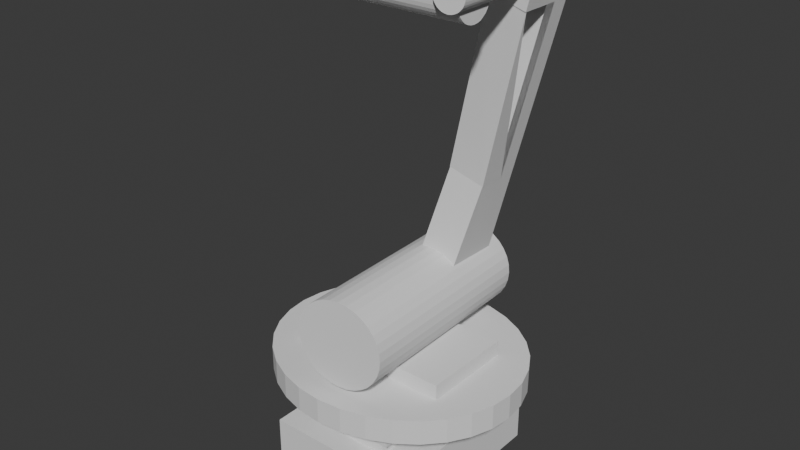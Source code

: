 # Source: untitled.blend  (saved by Blender 4.2.68; exported with 4.5.12 LTS)
import bpy
from mathutils import Matrix  # noqa: F401  (used for matrix-valued properties, if any)

bpy.ops.wm.read_factory_settings(use_empty=True)
scene = bpy.context.scene
scene.name = 'Scene'

# ---- collections
col_collection = bpy.data.collections.new('Collection'); scene.collection.children.link(col_collection)

# ---- world
world_world = bpy.data.worlds.new('World'); scene.world = world_world
world_world.use_nodes = True; world_world.node_tree.nodes.clear()
_N = world_world.node_tree.nodes; _L = world_world.node_tree.links
n0 = _N.new('ShaderNodeOutputWorld'); n0.name = 'World Output'; n0.location = (300, 300)
n1 = _N.new('ShaderNodeBackground'); n1.name = 'Background'; n1.location = (10, 300)
n1.inputs[0].default_value = (0.05088, 0.05088, 0.05088, 1.0)
_L.new(n1.outputs[0], n0.inputs[0])
n0.is_active_output = True
world_world.color = (0.05088, 0.05088, 0.05088)
world_world.sun_shadow_jitter_overblur = 0.0

# ---- meshes
me_x = bpy.data.meshes.new('Куб')
me_x.from_pydata([(-0.3623, -0.3623, -0.3623), (-0.3623, -0.3623, 0.3623), (-0.3623, 0.3623, -0.3623), (-0.3623, 0.3623, 0.3623), (0.3623, -0.3623, -0.3623), (0.3623, -0.3623, 0.3623), (0.3623, 0.3623, -0.3623), (0.3623, 0.3623, 0.3623), (-0.2106, -0.2738, 0.001552), (-0.2106, -0.2738, 0.615), (-0.2106, 0.2643, 0.001552), (-0.2106, 0.2643, 0.615), (0.1828, -0.2738, 0.001552), (0.1828, -0.2738, 0.615), (0.1828, 0.2643, 0.001552), (0.1828, 0.2643, 0.615)], [], [(0, 1, 3, 2), (2, 3, 7, 6), (6, 7, 5, 4), (4, 5, 1, 0), (2, 6, 4, 0), (7, 3, 1, 5), (8, 9, 11, 10), (10, 11, 15, 14), (14, 15, 13, 12), (12, 13, 9, 8), (10, 14, 12, 8), (15, 11, 9, 13)])
_uv = me_x.uv_layers.new(name='UVКарта')
_uv.uv.foreach_set('vector', [0.375, 0.0, 0.625, 0.0, 0.625, 0.25, 0.375, 0.25, 0.375, 0.25, 0.625, 0.25, 0.625, 0.5, 0.375, 0.5, 0.375, 0.5, 0.625, 0.5, 0.625, 0.75, 0.375, 0.75, 0.375, 0.75, 0.625, 0.75, 0.625, 1.0, 0.375, 1.0, 0.125, 0.5, 0.375, 0.5, 0.375, 0.75, 0.125, 0.75, 0.625, 0.5, 0.875, 0.5, 0.875, 0.75, 0.625, 0.75, 0.375, 0.0, 0.625, 0.0, 0.625, 0.25, 0.375, 0.25, 0.375, 0.25, 0.625, 0.25, 0.625, 0.5, 0.375, 0.5, 0.375, 0.5, 0.625, 0.5, 0.625, 0.75, 0.375, 0.75, 0.375, 0.75, 0.625, 0.75, 0.625, 1.0, 0.375, 1.0, 0.125, 0.5, 0.375, 0.5, 0.375, 0.75, 0.125, 0.75, 0.625, 0.5, 0.875, 0.5, 0.875, 0.75, 0.625, 0.75])
me_x.update()
me_001 = bpy.data.meshes.new('Куб.001')
me_001.from_pydata([(-0.4423, -0.3853, -0.07048), (-0.4423, -0.3853, 0.07048), (-0.4423, 0.3853, -0.07048), (-0.4423, 0.3853, 0.07048), (0.4423, -0.3853, -0.07048), (0.4423, -0.3853, 0.07048), (0.4423, 0.3853, -0.07048), (0.4423, 0.3853, 0.07048), (-0.01657, 0.5416, 0.03714), (-0.01657, 0.5416, 0.1561), (0.2039, 0.5311, 0.03714), (0.2039, 0.5311, 0.1561), (0.4158, 0.5003, 0.03714), (0.4158, 0.5003, 0.1561), (0.6112, 0.4502, 0.03714), (0.6112, 0.4502, 0.1561), (0.7824, 0.3827, 0.03714), (0.7824, 0.3827, 0.1561), (0.923, 0.3006, 0.03714), (0.923, 0.3006, 0.1561), (1.027, 0.2068, 0.03714), (1.027, 0.2068, 0.1561), (1.092, 0.1051, 0.03714), (1.092, 0.1051, 0.1561), (1.113, -0.0006686, 0.03714), (1.113, -0.0006686, 0.1561), (1.092, -0.1065, 0.03714), (1.092, -0.1065, 0.1561), (1.027, -0.2082, 0.03714), (1.027, -0.2082, 0.1561), (0.923, -0.3019, 0.03714), (0.923, -0.3019, 0.1561), (0.7824, -0.3841, 0.03714), (0.7824, -0.3841, 0.1561), (0.6112, -0.4515, 0.03714), (0.6112, -0.4515, 0.1561), (0.4158, -0.5016, 0.03714), (0.4158, -0.5016, 0.1561), (0.2039, -0.5325, 0.03714), (0.2039, -0.5325, 0.1561), (-0.01657, -0.5429, 0.03714), (-0.01657, -0.5429, 0.1561), (-0.237, -0.5325, 0.03714), (-0.237, -0.5325, 0.1561), (-0.449, -0.5016, 0.03714), (-0.449, -0.5016, 0.1561), (-0.6444, -0.4515, 0.03714), (-0.6444, -0.4515, 0.1561), (-0.8156, -0.3841, 0.03714), (-0.8156, -0.3841, 0.1561), (-0.9561, -0.3019, 0.03714), (-0.9561, -0.3019, 0.1561), (-1.061, -0.2082, 0.03714), (-1.061, -0.2082, 0.1561), (-1.125, -0.1065, 0.03714), (-1.125, -0.1065, 0.1561), (-1.147, -0.0006686, 0.03714), (-1.147, -0.0006686, 0.1561), (-1.125, 0.1051, 0.03714), (-1.125, 0.1051, 0.1561), (-1.061, 0.2068, 0.03714), (-1.061, 0.2068, 0.1561), (-0.9561, 0.3006, 0.03714), (-0.9561, 0.3006, 0.1561), (-0.8156, 0.3827, 0.03714), (-0.8156, 0.3827, 0.1561), (-0.6444, 0.4502, 0.03714), (-0.6444, 0.4502, 0.1561), (-0.449, 0.5003, 0.03714), (-0.449, 0.5003, 0.1561), (-0.237, 0.5311, 0.03714), (-0.237, 0.5311, 0.1561), (-0.7318, -0.2297, 0.1561), (-0.7318, -0.2297, 0.2291), (-0.7318, 0.2155, 0.1561), (-0.7318, 0.2155, 0.2291), (0.7073, -0.2297, 0.1561), (0.7073, -0.2297, 0.2291), (0.7073, 0.2155, 0.1561), (0.7073, 0.2155, 0.2291), (-0.3993, 0.492, 0.386), (-0.3387, -0.4626, 0.3937), (-0.3916, 0.4931, 0.426), (-0.331, -0.4616, 0.4337), (-0.3688, 0.4945, 0.4645), (-0.3082, -0.4601, 0.4722), (-0.3317, 0.4964, 0.5), (-0.2711, -0.4582, 0.5077), (-0.2817, 0.4986, 0.5311), (-0.2211, -0.456, 0.5388), (-0.2208, 0.501, 0.5566), (-0.1602, -0.4536, 0.5643), (-0.1513, 0.5036, 0.5755), (-0.09067, -0.451, 0.5832), (-0.07589, 0.5062, 0.5872), (-0.01525, -0.4484, 0.5949), (0.002568, 0.5088, 0.5912), (0.06321, -0.4459, 0.5989), (0.08103, 0.5111, 0.5872), (0.1417, -0.4435, 0.5949), (0.1565, 0.5133, 0.5756), (0.2171, -0.4413, 0.5832), (0.2261, 0.5151, 0.5566), (0.2867, -0.4395, 0.5643), (0.287, 0.5165, 0.5311), (0.3477, -0.4381, 0.5388), (0.3371, 0.5174, 0.5), (0.3977, -0.4372, 0.5077), (0.3743, 0.5179, 0.4646), (0.4349, -0.4367, 0.4722), (0.3972, 0.5178, 0.4261), (0.4579, -0.4368, 0.4338), (0.405, 0.5173, 0.3861), (0.4657, -0.4373, 0.3938), (0.3974, 0.5162, 0.3461), (0.458, -0.4384, 0.3537), (0.3745, 0.5147, 0.3076), (0.4352, -0.4399, 0.3153), (0.3374, 0.5129, 0.2721), (0.398, -0.4418, 0.2798), (0.2874, 0.5107, 0.241), (0.3481, -0.444, 0.2487), (0.2265, 0.5082, 0.2155), (0.2872, -0.4464, 0.2232), (0.157, 0.5057, 0.1966), (0.2177, -0.4489, 0.2042), (0.08159, 0.5031, 0.1849), (0.1422, -0.4516, 0.1926), (0.003137, 0.5005, 0.1809), (0.06378, -0.4541, 0.1886), (-0.07533, 0.4981, 0.1849), (-0.01469, -0.4565, 0.1926), (-0.1508, 0.496, 0.1965), (-0.09015, -0.4586, 0.2042), (-0.2203, 0.4942, 0.2155), (-0.1597, -0.4604, 0.2232), (-0.2813, 0.4928, 0.241), (-0.2207, -0.4618, 0.2487), (-0.3314, 0.4918, 0.2721), (-0.2707, -0.4628, 0.2798), (-0.3686, 0.4914, 0.3075), (-0.308, -0.4632, 0.3152), (-0.3915, 0.4914, 0.346), (-0.3309, -0.4632, 0.3537)], [], [(0, 1, 3, 2), (2, 3, 7, 6), (6, 7, 5, 4), (4, 5, 1, 0), (2, 6, 4, 0), (7, 3, 1, 5), (8, 9, 11, 10), (10, 11, 13, 12), (12, 13, 15, 14), (14, 15, 17, 16), (16, 17, 19, 18), (18, 19, 21, 20), (20, 21, 23, 22), (22, 23, 25, 24), (24, 25, 27, 26), (26, 27, 29, 28), (28, 29, 31, 30), (30, 31, 33, 32), (32, 33, 35, 34), (34, 35, 37, 36), (36, 37, 39, 38), (38, 39, 41, 40), (40, 41, 43, 42), (42, 43, 45, 44), (44, 45, 47, 46), (46, 47, 49, 48), (48, 49, 51, 50), (50, 51, 53, 52), (52, 53, 55, 54), (54, 55, 57, 56), (56, 57, 59, 58), (58, 59, 61, 60), (60, 61, 63, 62), (62, 63, 65, 64), (64, 65, 67, 66), (66, 67, 69, 68), (11, 9, 71, 69, 67, 65, 63, 61, 59, 57, 55, 53, 51, 49, 47, 45, 43, 41, 39, 37, 35, 33, 31, 29, 27, 25, 23, 21, 19, 17, 15, 13), (68, 69, 71, 70), (70, 71, 9, 8), (8, 10, 12, 14, 16, 18, 20, 22, 24, 26, 28, 30, 32, 34, 36, 38, 40, 42, 44, 46, 48, 50, 52, 54, 56, 58, 60, 62, 64, 66, 68, 70), (72, 73, 75, 74), (74, 75, 79, 78), (78, 79, 77, 76), (76, 77, 73, 72), (74, 78, 76, 72), (79, 75, 73, 77), (80, 81, 83, 82), (82, 83, 85, 84), (84, 85, 87, 86), (86, 87, 89, 88), (88, 89, 91, 90), (90, 91, 93, 92), (92, 93, 95, 94), (94, 95, 97, 96), (96, 97, 99, 98), (98, 99, 101, 100), (100, 101, 103, 102), (102, 103, 105, 104), (104, 105, 107, 106), (106, 107, 109, 108), (108, 109, 111, 110), (110, 111, 113, 112), (112, 113, 115, 114), (114, 115, 117, 116), (116, 117, 119, 118), (118, 119, 121, 120), (120, 121, 123, 122), (122, 123, 125, 124), (124, 125, 127, 126), (126, 127, 129, 128), (128, 129, 131, 130), (130, 131, 133, 132), (132, 133, 135, 134), (134, 135, 137, 136), (136, 137, 139, 138), (138, 139, 141, 140), (83, 81, 143, 141, 139, 137, 135, 133, 131, 129, 127, 125, 123, 121, 119, 117, 115, 113, 111, 109, 107, 105, 103, 101, 99, 97, 95, 93, 91, 89, 87, 85), (140, 141, 143, 142), (142, 143, 81, 80), (80, 82, 84, 86, 88, 90, 92, 94, 96, 98, 100, 102, 104, 106, 108, 110, 112, 114, 116, 118, 120, 122, 124, 126, 128, 130, 132, 134, 136, 138, 140, 142)])
_uv = me_001.uv_layers.new(name='UVКарта')
_uv.uv.foreach_set('vector', [0.375, 0.0, 0.625, 0.0, 0.625, 0.25, 0.375, 0.25, 0.375, 0.25, 0.625, 0.25, 0.625, 0.5, 0.375, 0.5, 0.375, 0.5, 0.625, 0.5, 0.625, 0.75, 0.375, 0.75, 0.375, 0.75, 0.625, 0.75, 0.625, 1.0, 0.375, 1.0, 0.125, 0.5, 0.375, 0.5, 0.375, 0.75, 0.125, 0.75, 0.625, 0.5, 0.875, 0.5, 0.875, 0.75, 0.625, 0.75, 1.0, 0.5, 1.0, 1.0, 0.9688, 1.0, 0.9688, 0.5, 0.9688, 0.5, 0.9688, 1.0, 0.9375, 1.0, 0.9375, 0.5, 0.9375, 0.5, 0.9375, 1.0, 0.9062, 1.0, 0.9062, 0.5, 0.9062, 0.5, 0.9062, 1.0, 0.875, 1.0, 0.875, 0.5, 0.875, 0.5, 0.875, 1.0, 0.8438, 1.0, 0.8438, 0.5, 0.8438, 0.5, 0.8438, 1.0, 0.8125, 1.0, 0.8125, 0.5, 0.8125, 0.5, 0.8125, 1.0, 0.7812, 1.0, 0.7812, 0.5, 0.7812, 0.5, 0.7812, 1.0, 0.75, 1.0, 0.75, 0.5, 0.75, 0.5, 0.75, 1.0, 0.7188, 1.0, 0.7188, 0.5, 0.7188, 0.5, 0.7188, 1.0, 0.6875, 1.0, 0.6875, 0.5, 0.6875, 0.5, 0.6875, 1.0, 0.6562, 1.0, 0.6562, 0.5, 0.6562, 0.5, 0.6562, 1.0, 0.625, 1.0, 0.625, 0.5, 0.625, 0.5, 0.625, 1.0, 0.5938, 1.0, 0.5938, 0.5, 0.5938, 0.5, 0.5938, 1.0, 0.5625, 1.0, 0.5625, 0.5, 0.5625, 0.5, 0.5625, 1.0, 0.5312, 1.0, 0.5312, 0.5, 0.5312, 0.5, 0.5312, 1.0, 0.5, 1.0, 0.5, 0.5, 0.5, 0.5, 0.5, 1.0, 0.4688, 1.0, 0.4688, 0.5, 0.4688, 0.5, 0.4688, 1.0, 0.4375, 1.0, 0.4375, 0.5, 0.4375, 0.5, 0.4375, 1.0, 0.4062, 1.0, 0.4062, 0.5, 0.4062, 0.5, 0.4062, 1.0, 0.375, 1.0, 0.375, 0.5, 0.375, 0.5, 0.375, 1.0, 0.3438, 1.0, 0.3438, 0.5, 0.3438, 0.5, 0.3438, 1.0, 0.3125, 1.0, 0.3125, 0.5, 0.3125, 0.5, 0.3125, 1.0, 0.2812, 1.0, 0.2812, 0.5, 0.2812, 0.5, 0.2812, 1.0, 0.25, 1.0, 0.25, 0.5, 0.25, 0.5, 0.25, 1.0, 0.2188, 1.0, 0.2188, 0.5, 0.2188, 0.5, 0.2188, 1.0, 0.1875, 1.0, 0.1875, 0.5, 0.1875, 0.5, 0.1875, 1.0, 0.1562, 1.0, 0.1562, 0.5, 0.1562, 0.5, 0.1562, 1.0, 0.125, 1.0, 0.125, 0.5, 0.125, 0.5, 0.125, 1.0, 0.09375, 1.0, 0.09375, 0.5, 0.09375, 0.5, 0.09375, 1.0, 0.0625, 1.0, 0.0625, 0.5, 0.2968, 0.4854, 0.25, 0.49, 0.2032, 0.4854, 0.1582, 0.4717, 0.1167, 0.4496, 0.08029, 0.4197, 0.05045, 0.3833, 0.02827, 0.3418, 0.01461, 0.2968, 0.01, 0.25, 0.01461, 0.2032, 0.02827, 0.1582, 0.05045, 0.1167, 0.08029, 0.08029, 0.1167, 0.05045, 0.1582, 0.02827, 0.2032, 0.01461, 0.25, 0.01, 0.2968, 0.01461, 0.3418, 0.02827, 0.3833, 0.05045, 0.4197, 0.08029, 0.4496, 0.1167, 0.4717, 0.1582, 0.4854, 0.2032, 0.49, 0.25, 0.4854, 0.2968, 0.4717, 0.3418, 0.4496, 0.3833, 0.4197, 0.4197, 0.3833, 0.4496, 0.3418, 0.4717, 0.0625, 0.5, 0.0625, 1.0, 0.03125, 1.0, 0.03125, 0.5, 0.03125, 0.5, 0.03125, 1.0, 0.0, 1.0, 0.0, 0.5, 0.75, 0.49, 0.7968, 0.4854, 0.8418, 0.4717, 0.8833, 0.4496, 0.9197, 0.4197, 0.9496, 0.3833, 0.9717, 0.3418, 0.9854, 0.2968, 0.99, 0.25, 0.9854, 0.2032, 0.9717, 0.1582, 0.9496, 0.1167, 0.9197, 0.08029, 0.8833, 0.05045, 0.8418, 0.02827, 0.7968, 0.01461, 0.75, 0.01, 0.7032, 0.01461, 0.6582, 0.02827, 0.6167, 0.05045, 0.5803, 0.08029, 0.5504, 0.1167, 0.5283, 0.1582, 0.5146, 0.2032, 0.51, 0.25, 0.5146, 0.2968, 0.5283, 0.3418, 0.5504, 0.3833, 0.5803, 0.4197, 0.6167, 0.4496, 0.6582, 0.4717, 0.7032, 0.4854, 0.375, 0.0, 0.625, 0.0, 0.625, 0.25, 0.375, 0.25, 0.375, 0.25, 0.625, 0.25, 0.625, 0.5, 0.375, 0.5, 0.375, 0.5, 0.625, 0.5, 0.625, 0.75, 0.375, 0.75, 0.375, 0.75, 0.625, 0.75, 0.625, 1.0, 0.375, 1.0, 0.125, 0.5, 0.375, 0.5, 0.375, 0.75, 0.125, 0.75, 0.625, 0.5, 0.875, 0.5, 0.875, 0.75, 0.625, 0.75, 1.0, 0.5, 1.0, 1.0, 0.9688, 1.0, 0.9688, 0.5, 0.9688, 0.5, 0.9688, 1.0, 0.9375, 1.0, 0.9375, 0.5, 0.9375, 0.5, 0.9375, 1.0, 0.9062, 1.0, 0.9062, 0.5, 0.9062, 0.5, 0.9062, 1.0, 0.875, 1.0, 0.875, 0.5, 0.875, 0.5, 0.875, 1.0, 0.8438, 1.0, 0.8438, 0.5, 0.8438, 0.5, 0.8438, 1.0, 0.8125, 1.0, 0.8125, 0.5, 0.8125, 0.5, 0.8125, 1.0, 0.7812, 1.0, 0.7812, 0.5, 0.7812, 0.5, 0.7812, 1.0, 0.75, 1.0, 0.75, 0.5, 0.75, 0.5, 0.75, 1.0, 0.7188, 1.0, 0.7188, 0.5, 0.7188, 0.5, 0.7188, 1.0, 0.6875, 1.0, 0.6875, 0.5, 0.6875, 0.5, 0.6875, 1.0, 0.6562, 1.0, 0.6562, 0.5, 0.6562, 0.5, 0.6562, 1.0, 0.625, 1.0, 0.625, 0.5, 0.625, 0.5, 0.625, 1.0, 0.5938, 1.0, 0.5938, 0.5, 0.5938, 0.5, 0.5938, 1.0, 0.5625, 1.0, 0.5625, 0.5, 0.5625, 0.5, 0.5625, 1.0, 0.5312, 1.0, 0.5312, 0.5, 0.5312, 0.5, 0.5312, 1.0, 0.5, 1.0, 0.5, 0.5, 0.5, 0.5, 0.5, 1.0, 0.4688, 1.0, 0.4688, 0.5, 0.4688, 0.5, 0.4688, 1.0, 0.4375, 1.0, 0.4375, 0.5, 0.4375, 0.5, 0.4375, 1.0, 0.4062, 1.0, 0.4062, 0.5, 0.4062, 0.5, 0.4062, 1.0, 0.375, 1.0, 0.375, 0.5, 0.375, 0.5, 0.375, 1.0, 0.3438, 1.0, 0.3438, 0.5, 0.3438, 0.5, 0.3438, 1.0, 0.3125, 1.0, 0.3125, 0.5, 0.3125, 0.5, 0.3125, 1.0, 0.2812, 1.0, 0.2812, 0.5, 0.2812, 0.5, 0.2812, 1.0, 0.25, 1.0, 0.25, 0.5, 0.25, 0.5, 0.25, 1.0, 0.2188, 1.0, 0.2188, 0.5, 0.2188, 0.5, 0.2188, 1.0, 0.1875, 1.0, 0.1875, 0.5, 0.1875, 0.5, 0.1875, 1.0, 0.1562, 1.0, 0.1562, 0.5, 0.1562, 0.5, 0.1562, 1.0, 0.125, 1.0, 0.125, 0.5, 0.125, 0.5, 0.125, 1.0, 0.09375, 1.0, 0.09375, 0.5, 0.09375, 0.5, 0.09375, 1.0, 0.0625, 1.0, 0.0625, 0.5, 0.2968, 0.4854, 0.25, 0.49, 0.2032, 0.4854, 0.1582, 0.4717, 0.1167, 0.4496, 0.08029, 0.4197, 0.05045, 0.3833, 0.02827, 0.3418, 0.01461, 0.2968, 0.01, 0.25, 0.01461, 0.2032, 0.02827, 0.1582, 0.05045, 0.1167, 0.08029, 0.08029, 0.1167, 0.05045, 0.1582, 0.02827, 0.2032, 0.01461, 0.25, 0.01, 0.2968, 0.01461, 0.3418, 0.02827, 0.3833, 0.05045, 0.4197, 0.08029, 0.4496, 0.1167, 0.4717, 0.1582, 0.4854, 0.2032, 0.49, 0.25, 0.4854, 0.2968, 0.4717, 0.3418, 0.4496, 0.3833, 0.4197, 0.4197, 0.3833, 0.4496, 0.3418, 0.4717, 0.0625, 0.5, 0.0625, 1.0, 0.03125, 1.0, 0.03125, 0.5, 0.03125, 0.5, 0.03125, 1.0, 0.0, 1.0, 0.0, 0.5, 0.75, 0.49, 0.7968, 0.4854, 0.8418, 0.4717, 0.8833, 0.4496, 0.9197, 0.4197, 0.9496, 0.3833, 0.9717, 0.3418, 0.9854, 0.2968, 0.99, 0.25, 0.9854, 0.2032, 0.9717, 0.1582, 0.9496, 0.1167, 0.9197, 0.08029, 0.8833, 0.05045, 0.8418, 0.02827, 0.7968, 0.01461, 0.75, 0.01, 0.7032, 0.01461, 0.6582, 0.02827, 0.6167, 0.05045, 0.5803, 0.08029, 0.5504, 0.1167, 0.5283, 0.1582, 0.5146, 0.2032, 0.51, 0.25, 0.5146, 0.2968, 0.5283, 0.3418, 0.5504, 0.3833, 0.5803, 0.4197, 0.6167, 0.4496, 0.6582, 0.4717, 0.7032, 0.4854])
me_001.update()
me_004 = bpy.data.meshes.new('Цилиндр.004')
me_004.from_pydata([(-1.619, 1.377, 0.6181), (-1.211, 1.377, 2.136), (-1.619, 1.66, 0.6181), (-1.211, 1.66, 2.136), (-1.443, 1.377, 0.5708), (-1.035, 1.377, 2.089), (-1.443, 1.66, 0.5708), (-1.035, 1.66, 2.089), (-1.619, 1.519, 0.6181), (-1.211, 1.519, 2.136), (-1.443, 1.519, 0.5708), (-1.035, 1.519, 2.089), (-1.473, 1.442, 1.146), (-1.477, 1.66, 1.146), (-1.301, 1.66, 1.098), (-1.301, 1.442, 1.102), (-1.301, 1.519, 1.098), (-1.478, 1.52, 1.141), (-1.258, 1.377, 1.954), (-1.261, 1.66, 1.949), (-1.085, 1.66, 1.902), (-1.085, 1.377, 1.902), (-1.085, 1.519, 1.902), (-1.261, 1.519, 1.949), (-1.301, 1.576, 1.098), (-1.478, 1.52, 1.143), (-1.085, 1.576, 1.902), (-1.258, 1.518, 1.948), (-1.475, 1.442, 1.146), (-1.301, 1.442, 1.098), (-1.301, 1.583, 1.098), (-1.479, 1.519, 1.143), (-1.259, 1.377, 1.955), (-1.085, 1.381, 1.901), (-1.258, 1.518, 1.948), (-1.478, 1.52, 1.143), (-1.475, 1.52, 1.143), (-1.258, 1.518, 1.948), (-1.245, 1.468, 1.951)], [], [(23, 9, 3, 19, 38, 37), (19, 3, 7, 20), (22, 11, 5, 21), (21, 5, 1, 18), (8, 10, 4, 0), (11, 9, 1, 5), (7, 3, 9, 11), (2, 6, 10, 8), (20, 7, 11, 22), (18, 1, 9, 23), (0, 12, 17, 8), (6, 14, 16, 10), (4, 15, 12, 0), (10, 16, 15, 4), (2, 13, 14, 6), (8, 17, 35, 36, 13, 2), (28, 31, 25, 17, 12, 15, 16, 24, 30, 29), (14, 20, 22, 16), (21, 18, 23, 27, 34, 32, 33, 29, 30, 24, 26, 22), (13, 19, 20, 14), (17, 23, 37, 38, 35), (16, 22, 26, 24), (23, 17, 25, 27), (28, 32, 34, 31), (29, 33, 32, 28), (27, 25, 31, 34), (35, 38, 19, 13, 36)])
_uv = me_004.uv_layers.new(name='UVКарта')
_uv.uv.foreach_set('vector', [0.5942, 0.125, 0.625, 0.125, 0.625, 0.25, 0.5942, 0.25, 0.5942, 0.1848, 0.5942, 0.1759, 0.5942, 0.25, 0.625, 0.25, 0.625, 0.5, 0.5942, 0.5, 0.5942, 0.625, 0.625, 0.625, 0.625, 0.75, 0.5942, 0.75, 0.5942, 0.75, 0.625, 0.75, 0.625, 1.0, 0.5942, 1.0, 0.125, 0.625, 0.375, 0.625, 0.375, 0.75, 0.125, 0.75, 0.625, 0.625, 0.875, 0.625, 0.875, 0.75, 0.625, 0.75, 0.625, 0.5, 0.875, 0.5, 0.875, 0.625, 0.625, 0.625, 0.125, 0.5, 0.375, 0.5, 0.375, 0.625, 0.125, 0.625, 0.5942, 0.5, 0.625, 0.5, 0.625, 0.625, 0.5942, 0.625, 0.5942, 0.0, 0.625, 0.0, 0.625, 0.125, 0.5942, 0.125, 0.375, 0.0, 0.4619, 0.0, 0.4619, 0.125, 0.375, 0.125, 0.375, 0.5, 0.4619, 0.5, 0.4619, 0.625, 0.375, 0.625, 0.375, 0.75, 0.4619, 0.75, 0.4619, 1.0, 0.375, 1.0, 0.375, 0.625, 0.4619, 0.625, 0.4619, 0.75, 0.375, 0.75, 0.375, 0.25, 0.4619, 0.25, 0.4619, 0.5, 0.375, 0.5, 0.375, 0.125, 0.4619, 0.125, 0.4619, 0.1817, 0.4619, 0.1817, 0.4619, 0.25, 0.375, 0.25, 0.4619, 0.0, 0.4619, 0.125, 0.4619, 0.125, 0.4619, 0.125, 0.4619, 1.0, 0.4619, 0.75, 0.4619, 0.625, 0.4619, 0.625, 0.4619, 0.625, 0.4619, 0.75, 0.4619, 0.5, 0.5942, 0.5, 0.5942, 0.625, 0.4619, 0.625, 0.5942, 0.75, 0.5942, 0.0, 0.5942, 0.125, 0.5942, 0.125, 0.5942, 0.125, 0.5942, 1.0, 0.5942, 0.75, 0.4619, 0.75, 0.4619, 0.625, 0.4619, 0.625, 0.5942, 0.625, 0.5942, 0.625, 0.4619, 0.25, 0.5942, 0.25, 0.5942, 0.5, 0.4619, 0.5, 0.4619, 0.125, 0.5942, 0.125, 0.5942, 0.1759, 0.5942, 0.1848, 0.4619, 0.1817, 0.4619, 0.625, 0.5942, 0.625, 0.5942, 0.625, 0.4619, 0.625, 0.5942, 0.125, 0.4619, 0.125, 0.4619, 0.125, 0.5942, 0.125, 0.4619, 0.0, 0.5942, 0.0, 0.5942, 0.125, 0.4619, 0.125, 0.4619, 0.75, 0.5942, 0.75, 0.5942, 1.0, 0.4619, 1.0, 0.5942, 0.125, 0.4619, 0.125, 0.4619, 0.125, 0.5942, 0.125, 0.4619, 0.1817, 0.5942, 0.1848, 0.5942, 0.25, 0.4619, 0.25, 0.4619, 0.1817])
me_004.update()
me_005 = bpy.data.meshes.new('Цилиндр.005')
me_005.from_pydata([(2.656, -1.858, 2.048), (2.653, -1.214, 2.044), (2.657, -1.858, 2.035), (2.655, -1.215, 2.031), (2.661, -1.859, 2.022), (2.658, -1.215, 2.019), (2.668, -1.859, 2.011), (2.665, -1.216, 2.008), (2.676, -1.859, 2.001), (2.674, -1.216, 1.998), (2.687, -1.859, 1.993), (2.684, -1.216, 1.99), (2.699, -1.859, 1.987), (2.696, -1.216, 1.984), (2.712, -1.858, 1.983), (2.709, -1.215, 1.98), (2.725, -1.858, 1.982), (2.723, -1.215, 1.979), (2.739, -1.857, 1.983), (2.736, -1.214, 1.98), (2.752, -1.856, 1.987), (2.749, -1.213, 1.984), (2.764, -1.855, 1.993), (2.761, -1.212, 1.99), (2.774, -1.855, 2.001), (2.772, -1.211, 1.998), (2.783, -1.854, 2.011), (2.78, -1.21, 2.008), (2.789, -1.853, 2.022), (2.787, -1.209, 2.019), (2.793, -1.852, 2.035), (2.791, -1.209, 2.031), (2.795, -1.851, 2.048), (2.792, -1.208, 2.044), (2.793, -1.851, 2.06), (2.791, -1.207, 2.057), (2.789, -1.85, 2.073), (2.787, -1.207, 2.069), (2.783, -1.85, 2.084), (2.78, -1.207, 2.081), (2.774, -1.85, 2.094), (2.772, -1.206, 2.091), (2.764, -1.85, 2.102), (2.761, -1.207, 2.099), (2.752, -1.85, 2.108), (2.749, -1.207, 2.105), (2.739, -1.85, 2.112), (2.736, -1.207, 2.109), (2.725, -1.851, 2.113), (2.723, -1.208, 2.11), (2.712, -1.852, 2.112), (2.709, -1.208, 2.109), (2.699, -1.853, 2.108), (2.696, -1.209, 2.105), (2.687, -1.853, 2.102), (2.684, -1.21, 2.099), (2.676, -1.854, 2.094), (2.674, -1.211, 2.091), (2.668, -1.855, 2.084), (2.665, -1.212, 2.081), (2.661, -1.856, 2.073), (2.658, -1.213, 2.069), (2.657, -1.857, 2.06), (2.655, -1.214, 2.057), (2.754, -1.649, 2.014), (1.993, -1.649, 2.012), (2.754, -1.651, 2.032), (1.993, -1.651, 2.029), (2.754, -1.656, 2.049), (1.992, -1.656, 2.046), (2.753, -1.665, 2.064), (1.992, -1.665, 2.061), (2.753, -1.676, 2.078), (1.992, -1.676, 2.075), (2.753, -1.691, 2.089), (1.992, -1.691, 2.086), (2.753, -1.707, 2.097), (1.992, -1.707, 2.094), (2.753, -1.725, 2.102), (1.991, -1.725, 2.099), (2.753, -1.743, 2.104), (1.991, -1.743, 2.101), (2.753, -1.762, 2.102), (1.991, -1.762, 2.099), (2.753, -1.779, 2.097), (1.992, -1.779, 2.094), (2.753, -1.796, 2.089), (1.992, -1.796, 2.086), (2.753, -1.81, 2.078), (1.992, -1.81, 2.075), (2.753, -1.822, 2.064), (1.992, -1.822, 2.061), (2.754, -1.831, 2.049), (1.992, -1.831, 2.046), (2.754, -1.836, 2.032), (1.993, -1.836, 2.029), (2.754, -1.838, 2.014), (1.993, -1.838, 2.012), (2.754, -1.836, 1.997), (1.993, -1.836, 1.994), (2.755, -1.831, 1.98), (1.993, -1.831, 1.977), (2.755, -1.822, 1.965), (1.994, -1.822, 1.962), (2.755, -1.81, 1.951), (1.994, -1.81, 1.948), (2.755, -1.796, 1.94), (1.994, -1.796, 1.937), (2.756, -1.779, 1.932), (1.994, -1.779, 1.929), (2.756, -1.762, 1.927), (1.994, -1.762, 1.924), (2.756, -1.743, 1.925), (1.994, -1.743, 1.922), (2.756, -1.725, 1.927), (1.994, -1.725, 1.924), (2.756, -1.707, 1.932), (1.994, -1.707, 1.929), (2.755, -1.691, 1.94), (1.994, -1.691, 1.937), (2.755, -1.676, 1.951), (1.994, -1.676, 1.948), (2.755, -1.665, 1.965), (1.994, -1.665, 1.962), (2.755, -1.656, 1.98), (1.993, -1.656, 1.977), (2.754, -1.651, 1.997), (1.993, -1.651, 1.994)], [], [(0, 1, 3, 2), (2, 3, 5, 4), (4, 5, 7, 6), (6, 7, 9, 8), (8, 9, 11, 10), (10, 11, 13, 12), (12, 13, 15, 14), (14, 15, 17, 16), (16, 17, 19, 18), (18, 19, 21, 20), (20, 21, 23, 22), (22, 23, 25, 24), (24, 25, 27, 26), (26, 27, 29, 28), (28, 29, 31, 30), (30, 31, 33, 32), (32, 33, 35, 34), (34, 35, 37, 36), (36, 37, 39, 38), (38, 39, 41, 40), (40, 41, 43, 42), (42, 43, 45, 44), (44, 45, 47, 46), (46, 47, 49, 48), (48, 49, 51, 50), (50, 51, 53, 52), (52, 53, 55, 54), (54, 55, 57, 56), (56, 57, 59, 58), (58, 59, 61, 60), (3, 1, 63, 61, 59, 57, 55, 53, 51, 49, 47, 45, 43, 41, 39, 37, 35, 33, 31, 29, 27, 25, 23, 21, 19, 17, 15, 13, 11, 9, 7, 5), (60, 61, 63, 62), (62, 63, 1, 0), (0, 2, 4, 6, 8, 10, 12, 14, 16, 18, 20, 22, 24, 26, 28, 30, 32, 34, 36, 38, 40, 42, 44, 46, 48, 50, 52, 54, 56, 58, 60, 62), (64, 65, 67, 66), (66, 67, 69, 68), (68, 69, 71, 70), (70, 71, 73, 72), (72, 73, 75, 74), (74, 75, 77, 76), (76, 77, 79, 78), (78, 79, 81, 80), (80, 81, 83, 82), (82, 83, 85, 84), (84, 85, 87, 86), (86, 87, 89, 88), (88, 89, 91, 90), (90, 91, 93, 92), (92, 93, 95, 94), (94, 95, 97, 96), (96, 97, 99, 98), (98, 99, 101, 100), (100, 101, 103, 102), (102, 103, 105, 104), (104, 105, 107, 106), (106, 107, 109, 108), (108, 109, 111, 110), (110, 111, 113, 112), (112, 113, 115, 114), (114, 115, 117, 116), (116, 117, 119, 118), (118, 119, 121, 120), (120, 121, 123, 122), (122, 123, 125, 124), (67, 65, 127, 125, 123, 121, 119, 117, 115, 113, 111, 109, 107, 105, 103, 101, 99, 97, 95, 93, 91, 89, 87, 85, 83, 81, 79, 77, 75, 73, 71, 69), (124, 125, 127, 126), (126, 127, 65, 64), (64, 66, 68, 70, 72, 74, 76, 78, 80, 82, 84, 86, 88, 90, 92, 94, 96, 98, 100, 102, 104, 106, 108, 110, 112, 114, 116, 118, 120, 122, 124, 126)])
_uv = me_005.uv_layers.new(name='UVКарта')
_uv.uv.foreach_set('vector', [1.0, 0.5, 1.0, 1.0, 0.9688, 1.0, 0.9688, 0.5, 0.9688, 0.5, 0.9688, 1.0, 0.9375, 1.0, 0.9375, 0.5, 0.9375, 0.5, 0.9375, 1.0, 0.9062, 1.0, 0.9062, 0.5, 0.9062, 0.5, 0.9062, 1.0, 0.875, 1.0, 0.875, 0.5, 0.875, 0.5, 0.875, 1.0, 0.8438, 1.0, 0.8438, 0.5, 0.8438, 0.5, 0.8438, 1.0, 0.8125, 1.0, 0.8125, 0.5, 0.8125, 0.5, 0.8125, 1.0, 0.7812, 1.0, 0.7812, 0.5, 0.7812, 0.5, 0.7812, 1.0, 0.75, 1.0, 0.75, 0.5, 0.75, 0.5, 0.75, 1.0, 0.7188, 1.0, 0.7188, 0.5, 0.7188, 0.5, 0.7188, 1.0, 0.6875, 1.0, 0.6875, 0.5, 0.6875, 0.5, 0.6875, 1.0, 0.6562, 1.0, 0.6562, 0.5, 0.6562, 0.5, 0.6562, 1.0, 0.625, 1.0, 0.625, 0.5, 0.625, 0.5, 0.625, 1.0, 0.5938, 1.0, 0.5938, 0.5, 0.5938, 0.5, 0.5938, 1.0, 0.5625, 1.0, 0.5625, 0.5, 0.5625, 0.5, 0.5625, 1.0, 0.5312, 1.0, 0.5312, 0.5, 0.5312, 0.5, 0.5312, 1.0, 0.5, 1.0, 0.5, 0.5, 0.5, 0.5, 0.5, 1.0, 0.4688, 1.0, 0.4688, 0.5, 0.4688, 0.5, 0.4688, 1.0, 0.4375, 1.0, 0.4375, 0.5, 0.4375, 0.5, 0.4375, 1.0, 0.4062, 1.0, 0.4062, 0.5, 0.4062, 0.5, 0.4062, 1.0, 0.375, 1.0, 0.375, 0.5, 0.375, 0.5, 0.375, 1.0, 0.3438, 1.0, 0.3438, 0.5, 0.3438, 0.5, 0.3438, 1.0, 0.3125, 1.0, 0.3125, 0.5, 0.3125, 0.5, 0.3125, 1.0, 0.2812, 1.0, 0.2812, 0.5, 0.2812, 0.5, 0.2812, 1.0, 0.25, 1.0, 0.25, 0.5, 0.25, 0.5, 0.25, 1.0, 0.2188, 1.0, 0.2188, 0.5, 0.2188, 0.5, 0.2188, 1.0, 0.1875, 1.0, 0.1875, 0.5, 0.1875, 0.5, 0.1875, 1.0, 0.1562, 1.0, 0.1562, 0.5, 0.1562, 0.5, 0.1562, 1.0, 0.125, 1.0, 0.125, 0.5, 0.125, 0.5, 0.125, 1.0, 0.09375, 1.0, 0.09375, 0.5, 0.09375, 0.5, 0.09375, 1.0, 0.0625, 1.0, 0.0625, 0.5, 0.2968, 0.4854, 0.25, 0.49, 0.2032, 0.4854, 0.1582, 0.4717, 0.1167, 0.4496, 0.08029, 0.4197, 0.05045, 0.3833, 0.02827, 0.3418, 0.01461, 0.2968, 0.01, 0.25, 0.01461, 0.2032, 0.02827, 0.1582, 0.05045, 0.1167, 0.08029, 0.08029, 0.1167, 0.05045, 0.1582, 0.02827, 0.2032, 0.01461, 0.25, 0.01, 0.2968, 0.01461, 0.3418, 0.02827, 0.3833, 0.05045, 0.4197, 0.08029, 0.4496, 0.1167, 0.4717, 0.1582, 0.4854, 0.2032, 0.49, 0.25, 0.4854, 0.2968, 0.4717, 0.3418, 0.4496, 0.3833, 0.4197, 0.4197, 0.3833, 0.4496, 0.3418, 0.4717, 0.0625, 0.5, 0.0625, 1.0, 0.03125, 1.0, 0.03125, 0.5, 0.03125, 0.5, 0.03125, 1.0, 0.0, 1.0, 0.0, 0.5, 0.75, 0.49, 0.7968, 0.4854, 0.8418, 0.4717, 0.8833, 0.4496, 0.9197, 0.4197, 0.9496, 0.3833, 0.9717, 0.3418, 0.9854, 0.2968, 0.99, 0.25, 0.9854, 0.2032, 0.9717, 0.1582, 0.9496, 0.1167, 0.9197, 0.08029, 0.8833, 0.05045, 0.8418, 0.02827, 0.7968, 0.01461, 0.75, 0.01, 0.7032, 0.01461, 0.6582, 0.02827, 0.6167, 0.05045, 0.5803, 0.08029, 0.5504, 0.1167, 0.5283, 0.1582, 0.5146, 0.2032, 0.51, 0.25, 0.5146, 0.2968, 0.5283, 0.3418, 0.5504, 0.3833, 0.5803, 0.4197, 0.6167, 0.4496, 0.6582, 0.4717, 0.7032, 0.4854, 1.0, 0.5, 1.0, 1.0, 0.9688, 1.0, 0.9688, 0.5, 0.9688, 0.5, 0.9688, 1.0, 0.9375, 1.0, 0.9375, 0.5, 0.9375, 0.5, 0.9375, 1.0, 0.9062, 1.0, 0.9062, 0.5, 0.9062, 0.5, 0.9062, 1.0, 0.875, 1.0, 0.875, 0.5, 0.875, 0.5, 0.875, 1.0, 0.8438, 1.0, 0.8438, 0.5, 0.8438, 0.5, 0.8438, 1.0, 0.8125, 1.0, 0.8125, 0.5, 0.8125, 0.5, 0.8125, 1.0, 0.7812, 1.0, 0.7812, 0.5, 0.7812, 0.5, 0.7812, 1.0, 0.75, 1.0, 0.75, 0.5, 0.75, 0.5, 0.75, 1.0, 0.7188, 1.0, 0.7188, 0.5, 0.7188, 0.5, 0.7188, 1.0, 0.6875, 1.0, 0.6875, 0.5, 0.6875, 0.5, 0.6875, 1.0, 0.6562, 1.0, 0.6562, 0.5, 0.6562, 0.5, 0.6562, 1.0, 0.625, 1.0, 0.625, 0.5, 0.625, 0.5, 0.625, 1.0, 0.5938, 1.0, 0.5938, 0.5, 0.5938, 0.5, 0.5938, 1.0, 0.5625, 1.0, 0.5625, 0.5, 0.5625, 0.5, 0.5625, 1.0, 0.5312, 1.0, 0.5312, 0.5, 0.5312, 0.5, 0.5312, 1.0, 0.5, 1.0, 0.5, 0.5, 0.5, 0.5, 0.5, 1.0, 0.4688, 1.0, 0.4688, 0.5, 0.4688, 0.5, 0.4688, 1.0, 0.4375, 1.0, 0.4375, 0.5, 0.4375, 0.5, 0.4375, 1.0, 0.4062, 1.0, 0.4062, 0.5, 0.4062, 0.5, 0.4062, 1.0, 0.375, 1.0, 0.375, 0.5, 0.375, 0.5, 0.375, 1.0, 0.3438, 1.0, 0.3438, 0.5, 0.3438, 0.5, 0.3438, 1.0, 0.3125, 1.0, 0.3125, 0.5, 0.3125, 0.5, 0.3125, 1.0, 0.2812, 1.0, 0.2812, 0.5, 0.2812, 0.5, 0.2812, 1.0, 0.25, 1.0, 0.25, 0.5, 0.25, 0.5, 0.25, 1.0, 0.2188, 1.0, 0.2188, 0.5, 0.2188, 0.5, 0.2188, 1.0, 0.1875, 1.0, 0.1875, 0.5, 0.1875, 0.5, 0.1875, 1.0, 0.1562, 1.0, 0.1562, 0.5, 0.1562, 0.5, 0.1562, 1.0, 0.125, 1.0, 0.125, 0.5, 0.125, 0.5, 0.125, 1.0, 0.09375, 1.0, 0.09375, 0.5, 0.09375, 0.5, 0.09375, 1.0, 0.0625, 1.0, 0.0625, 0.5, 0.2968, 0.4854, 0.25, 0.49, 0.2032, 0.4854, 0.1582, 0.4717, 0.1167, 0.4496, 0.08029, 0.4197, 0.05045, 0.3833, 0.02827, 0.3418, 0.01461, 0.2968, 0.01, 0.25, 0.01461, 0.2032, 0.02827, 0.1582, 0.05045, 0.1167, 0.08029, 0.08029, 0.1167, 0.05045, 0.1582, 0.02827, 0.2032, 0.01461, 0.25, 0.01, 0.2968, 0.01461, 0.3418, 0.02827, 0.3833, 0.05045, 0.4197, 0.08029, 0.4496, 0.1167, 0.4717, 0.1582, 0.4854, 0.2032, 0.49, 0.25, 0.4854, 0.2968, 0.4717, 0.3418, 0.4496, 0.3833, 0.4197, 0.4197, 0.3833, 0.4496, 0.3418, 0.4717, 0.0625, 0.5, 0.0625, 1.0, 0.03125, 1.0, 0.03125, 0.5, 0.03125, 0.5, 0.03125, 1.0, 0.0, 1.0, 0.0, 0.5, 0.75, 0.49, 0.7968, 0.4854, 0.8418, 0.4717, 0.8833, 0.4496, 0.9197, 0.4197, 0.9496, 0.3833, 0.9717, 0.3418, 0.9854, 0.2968, 0.99, 0.25, 0.9854, 0.2032, 0.9717, 0.1582, 0.9496, 0.1167, 0.9197, 0.08029, 0.8833, 0.05045, 0.8418, 0.02827, 0.7968, 0.01461, 0.75, 0.01, 0.7032, 0.01461, 0.6582, 0.02827, 0.6167, 0.05045, 0.5803, 0.08029, 0.5504, 0.1167, 0.5283, 0.1582, 0.5146, 0.2032, 0.51, 0.25, 0.5146, 0.2968, 0.5283, 0.3418, 0.5504, 0.3833, 0.5803, 0.4197, 0.6167, 0.4496, 0.6582, 0.4717, 0.7032, 0.4854])
me_005.update()

# ---- objects
ob_reference = bpy.data.objects.new('Reference', None)
ob_base = bpy.data.objects.new('Base', me_x)
ob_x01 = bpy.data.objects.new('X01', me_001)
ob_x02 = bpy.data.objects.new('X02', me_004)
ob_x03 = bpy.data.objects.new('X03', me_005)

# ---- transforms, parenting, visibility, modifiers, constraints
ob_reference.location = (2.789, 0.0, 0.0)
ob_reference.rotation_euler = (1.571, 0.0, 1.571)
ob_reference.empty_display_type = 'IMAGE'
ob_reference.empty_display_size = 8.0
ob_reference.use_empty_image_alpha = True
ob_reference.color = (1.0, 1.0, 1.0, 0.875)
ob_base.location = (0.006274, -0.02462, 0.3727)
ob_base.scale = (0.9551, 1.267, 0.4005)
ob_x01.location = (0.002946, -0.02935, 0.6802)
ob_x01.rotation_euler = (-0.001711, 0.0, 0.0)
ob_x01.scale = (0.5359, 1.0, 1.0)
ob_x02.location = (1.568, -1.253, 0.5396)
ob_x02.rotation_euler = (-0.005878, -0.00809, 2.38e-05)
ob_x03.location = (-2.303, 1.574, 0.5207)

# ---- collection membership
col_collection.objects.link(ob_reference)
col_collection.objects.link(ob_base)
col_collection.objects.link(ob_x01)
col_collection.objects.link(ob_x02)
col_collection.objects.link(ob_x03)

# ---- scene / render settings (as saved in the file)
scene.frame_start = 1; scene.frame_end = 250; scene.frame_set(7)
scene.render.engine = 'BLENDER_EEVEE_NEXT'
bpy.context.view_layer.update()

# ---- added for rendering (the .blend has no active camera and no usable light): camera, sun
cam_auto = bpy.data.cameras.new('AutoCamera')
cam_auto.lens = 50.0
cam_auto.sensor_width = 36.0
cam_auto.clip_end = 1000.0
ob_auto_camera = bpy.data.objects.new('AutoCamera', cam_auto)
scene.collection.objects.link(ob_auto_camera)
ob_auto_camera.location = (2.70061, -3.27741, 3.60852)
ob_auto_camera.rotation_euler = (1.09748, -7.21219e-08, 0.694738)
scene.camera = ob_auto_camera
light_auto_sun = bpy.data.lights.new('AutoSun', 'SUN')
light_auto_sun.energy = 3.0
light_auto_sun.angle = 0.0523599
ob_auto_sun = bpy.data.objects.new('AutoSun', light_auto_sun)
scene.collection.objects.link(ob_auto_sun)
ob_auto_sun.rotation_euler = (0.872665, 0.174533, 0.523599)
bpy.context.view_layer.update()
